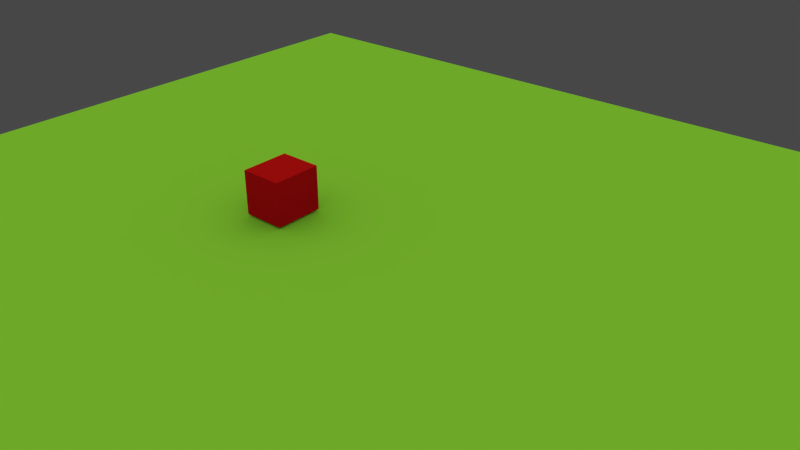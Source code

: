 # Source: background_test.blend  (saved by Blender 2.75.0; exported with 4.5.12 LTS)
import bpy
from mathutils import Matrix  # noqa: F401  (used for matrix-valued properties, if any)

bpy.ops.wm.read_factory_settings(use_empty=True)
scene = bpy.context.scene
scene.name = 'Scene'

# ---- collections
col_collection_1 = bpy.data.collections.new('Collection 1'); scene.collection.children.link(col_collection_1)

# ---- images (referenced by path relative to the original .blend; pixels are not part of the script)
import os
ASSET_DIR = os.environ.get("B2B_ASSET_DIR", "")  # directory of the original .blend (textures are referenced by path, not embedded)
HERE = os.path.dirname(os.path.abspath(__file__))  # packed textures are extracted next to this script under _unpacked/

def load_image(name, relpath, width, height, colorspace="sRGB"):
    """Load a texture the original file referenced (path relative to the .blend, or extracted next to this script)."""
    p = next((c for c in (os.path.join(HERE, relpath), os.path.join(ASSET_DIR, relpath)) if relpath and os.path.exists(c)), "")
    if p:
        img = bpy.data.images.load(p, check_existing=True)
        img.name = name
    else:  # same state as the original file: an image datablock whose file is absent (Cycles renders it pink)
        img = bpy.data.images.new(name, width, height)
        img.source = "FILE"
        img.filepath = "//" + (relpath or name)
    img.colorspace_settings.name = colorspace
    return img
img_seattlelibrary_hdr = load_image('SeattleLibrary.hdr', 'SeattleLibrary.hdr', 1024, 1024, 'Linear Rec.709')
img_reljef_jpg = load_image('reljef.JPG', '_unpacked/reljef.f6a2f625.jpg', 294, 251, 'sRGB')

# ---- materials (node trees are filled in below, after node groups)
mat_cube_diffuse = bpy.data.materials.new('Cube Diffuse')
mat_cube_diffuse.alpha_threshold = 0.0
mat_cube_diffuse.roughness = 0.5
mat_plane_diffuse = bpy.data.materials.new('Plane Diffuse')
mat_plane_diffuse.alpha_threshold = 0.0
mat_plane_diffuse.roughness = 0.5

# ---- material node trees
mat_cube_diffuse.use_nodes = True; mat_cube_diffuse.node_tree.nodes.clear()
_N = mat_cube_diffuse.node_tree.nodes; _L = mat_cube_diffuse.node_tree.links
n0 = _N.new('ShaderNodeOutputMaterial'); n0.name = 'Material Output'; n0.location = (300, 300)
n1 = _N.new('ShaderNodeBsdfDiffuse'); n1.name = 'Diffuse BSDF'; n1.location = (10, 300)
n1.inputs[0].default_value = (0.8, 0.00942, 0.007784, 1.0)
_L.new(n1.outputs[0], n0.inputs[0])
n0.is_active_output = True
mat_plane_diffuse.use_nodes = True; mat_plane_diffuse.node_tree.nodes.clear()
_N = mat_plane_diffuse.node_tree.nodes; _L = mat_plane_diffuse.node_tree.links
n0 = _N.new('ShaderNodeOutputMaterial'); n0.name = 'Material Output'; n0.location = (300, 300)
n1 = _N.new('ShaderNodeBsdfDiffuse'); n1.name = 'Diffuse BSDF'; n1.location = (10, 300)
n1.inputs[0].default_value = (0.4324, 1.0, 0.05102, 1.0)
_L.new(n1.outputs[0], n0.inputs[0])
n0.is_active_output = True

# ---- world
world_world = bpy.data.worlds.new('World'); scene.world = world_world
world_world.use_nodes = True; world_world.node_tree.nodes.clear()
_N = world_world.node_tree.nodes; _L = world_world.node_tree.links
n0 = _N.new('NodeFrame'); n0.name = 'Frame'; n0.location = (-2168, 767)
n0.label = 'Input nodes to set values into from CyclesShader'
n0.width = 505
n0.shrink = False
n1 = _N.new('NodeFrame'); n1.name = 'Frame.001'; n1.location = (-1373, 529)
n1.label = ' '
n1.width = 669
n1.shrink = False
n2 = _N.new('NodeFrame'); n2.name = 'Frame.002'; n2.location = (-1369, 180)
n2.label = ' '
n2.width = 661
n2.shrink = False
n3 = _N.new('NodeFrame'); n3.name = 'Frame.003'; n3.location = (-1372, -146)
n3.label = ' '
n3.width = 696
n3.shrink = False
n4 = _N.new('NodeFrame'); n4.name = 'Frame.004'; n4.location = (-170, 703)
n4.label = ' '
n4.width = 643
n4.shrink = False
n5 = _N.new('NodeFrame'); n5.name = 'Frame.005'; n5.location = (163, 302)
n5.label = ' '
n5.width = 734
n5.shrink = False
n6 = _N.new('NodeFrame'); n6.name = 'Frame.006'; n6.location = (-1529, 1157)
n6.label = 'Light paths '
n6.width = 357
n7 = _N.new('NodeFrame'); n7.name = 'Frame.007'; n7.location = (-2815, 1155)
n7.label = 'Gradient texture'
n7.width = 1149
n8 = _N.new('ShaderNodeOutputWorld'); n8.name = 'World Output'; n8.location = (953, 83)
n9 = _N.new('ShaderNodeTexEnvironment'); n9.name = 'Environment Texture.002'; n9.location = (206, -1314)
n9.label = 'm_sky_env_texture'
n9.width = 140
n9.image = img_seattlelibrary_hdr
n10 = _N.new('ShaderNodeTexEnvironment'); n10.name = 'Environment Texture.001'; n10.location = (199, -891)
n10.label = 'm_bg_env_texture'
n10.width = 140
n10.image = img_seattlelibrary_hdr
n11 = _N.new('ShaderNodeTexEnvironment'); n11.name = 'Environment Texture'; n11.location = (207, -1110)
n11.label = 'm_refl_env_texture'
n11.width = 140
n11.image = img_reljef_jpg
n12 = _N.new('ShaderNodeRGB'); n12.name = 'RGB.005'; n12.location = (125, -30)
n12.label = 'm_color1'
n12.width = 244
n12.outputs[0].default_value = (0.06372, 0.06372, 0.06372, 1.0)
n13 = _N.new('ShaderNodeRGB'); n13.name = 'RGB.006'; n13.location = (129, -428)
n13.label = 'm_reflcolor'
n13.width = 244
n13.outputs[0].default_value = (0.06301, 0.06301, 0.06301, 1.0)
n14 = _N.new('ShaderNodeRGB'); n14.name = 'RGB.004'; n14.location = (137, -636)
n14.label = 'm_skycolor'
n14.width = 244
n14.outputs[0].default_value = (0.3602, 0.3929, 0.42, 1.0)
n15 = _N.new('ShaderNodeRGB'); n15.name = 'RGB.003'; n15.location = (129, -230)
n15.label = 'm_color2 (used for gradient inp, not settable here)'
n15.width = 244
n15.outputs[0].default_value = (0.06301, 0.06301, 0.06301, 1.0)
n16 = _N.new('NodeReroute'); n16.name = 'Reroute.002'; n16.location = (86, -195)
n16.label = 'background texture'
n16.width = 16
n17 = _N.new('NodeReroute'); n17.name = 'Reroute'; n17.location = (86, -124)
n17.label = 'gradient texture'
n17.width = 16
n18 = _N.new('ShaderNodeBackground'); n18.name = 'Background'; n18.location = (482, -101)
n18.label = 'm_background'
n18.width = 157
n19 = _N.new('NodeReroute'); n19.name = 'Reroute.001'; n19.location = (84, -164)
n19.label = 'solid color'
n19.width = 16
n20 = _N.new('NodeReroute'); n20.name = 'Reroute.004'; n20.location = (112, -159)
n20.label = 'reflection texture'
n20.width = 16
n21 = _N.new('NodeReroute'); n21.name = 'Reroute.003'; n21.location = (115, -92)
n21.label = 'solid color'
n21.width = 16
n22 = _N.new('ShaderNodeBackground'); n22.name = 'Background.001'; n22.location = (491, -80)
n22.label = 'm_refl_bg'
n23 = _N.new('NodeReroute'); n23.name = 'Reroute.006'; n23.location = (65, -144)
n23.label = 'skylight texture'
n23.width = 16
n24 = _N.new('NodeReroute'); n24.name = 'Reroute.005'; n24.location = (62, -81)
n24.label = 'solid color'
n24.width = 16
n25 = _N.new('ShaderNodeBackground'); n25.name = 'Background.002'; n25.location = (489, -69)
n25.label = 'm_sky_bg'
n26 = _N.new('ShaderNodeMixShader'); n26.name = 'Mix Shader.001'; n26.location = (395, -195)
n26.label = 'm_mix_bg_and_refl'
n26.width = 166
n27 = _N.new('ShaderNodeMixShader'); n27.name = 'Mix Shader'; n27.location = (508, -211)
n27.label = 'm_mix_skylightswitch'
n27.width = 166
n28 = _N.new('ShaderNodeLightPath'); n28.name = 'Light Path'; n28.location = (30, -30)
n28.label = 'm_lightpath'
n29 = _N.new('ShaderNodeMath'); n29.name = 'Math'; n29.location = (213, -103)
n29.label = 'm_max'
n29.hide = True
n29.operation = 'MAXIMUM'
n30 = _N.new('ShaderNodeTexCoord'); n30.name = 'Texture Coordinate'; n30.location = (30, -30)
n30.label = 'm_texture_coordinates'
n31 = _N.new('ShaderNodeMapping'); n31.name = 'Mapping'; n31.location = (269, -54)
n31.label = 'm_mapping'
n31.vector_type = 'TEXTURE'
n31.inputs[2].default_value = (0.0, 0.0, 1.571)
n32 = _N.new('ShaderNodeTexGradient'); n32.name = 'Gradient Texture'; n32.location = (666, -120)
n32.label = 'm_gradient'
n33 = _N.new('ShaderNodeValToRGB'); n33.name = 'ColorRamp'; n33.location = (879, -81)
n33.label = 'm_colorramp'
while len(n33.color_ramp.elements) > 1: n33.color_ramp.elements.remove(n33.color_ramp.elements[-1])
n33.color_ramp.elements[0].position = 0.0; n33.color_ramp.elements[0].color = (1.0, 1.0, 1.0, 1.0)
_e = n33.color_ramp.elements.new(1.0); _e.color = (0.0, 0.0, 0.0, 1.0)
n9.parent = n0
n10.parent = n0
n11.parent = n0
n12.parent = n0
n13.parent = n0
n14.parent = n0
n15.parent = n0
n16.parent = n1
n17.parent = n1
n18.parent = n1
n19.parent = n1
n20.parent = n2
n21.parent = n2
n22.parent = n2
n23.parent = n3
n24.parent = n3
n25.parent = n3
n26.parent = n4
n27.parent = n5
n28.parent = n6
n29.parent = n6
n30.parent = n7
n31.parent = n7
n32.parent = n7
n33.parent = n7
_L.new(n28.outputs[3], n29.inputs[1])
_L.new(n28.outputs[0], n29.inputs[0])
_L.new(n28.outputs[3], n26.inputs[0])
_L.new(n29.outputs[0], n27.inputs[0])
_L.new(n30.outputs[5], n31.inputs[0])
_L.new(n31.outputs[0], n32.inputs[0])
_L.new(n32.outputs[1], n33.inputs[0])
_L.new(n33.outputs[0], n17.inputs[0])
_L.new(n12.outputs[0], n19.inputs[0])
_L.new(n10.outputs[0], n16.inputs[0])
_L.new(n13.outputs[0], n21.inputs[0])
_L.new(n11.outputs[0], n20.inputs[0])
_L.new(n9.outputs[0], n23.inputs[0])
_L.new(n14.outputs[0], n24.inputs[0])
_L.new(n18.outputs[0], n26.inputs[1])
_L.new(n26.outputs[0], n27.inputs[2])
_L.new(n27.outputs[0], n8.inputs[0])
_L.new(n19.outputs[0], n18.inputs[0])
_L.new(n21.outputs[0], n22.inputs[0])
_L.new(n24.outputs[0], n25.inputs[0])
_L.new(n22.outputs[0], n26.inputs[2])
_L.new(n25.outputs[0], n27.inputs[1])
n8.is_active_output = True
world_world.color = (0.05088, 0.05088, 0.05088)
world_world.use_sun_shadow = False
world_world.sun_shadow_jitter_overblur = 0.0
world_world.cycles.sampling_method = 'NONE'
world_world.cycles.sample_map_resolution = 256
world_world.cycles.volume_sampling = 'MULTIPLE_IMPORTANCE'

# ---- cameras
cam_camera = bpy.data.cameras.new('Camera')
cam_camera.clip_end = 100.0
cam_camera.lens = 35.0
cam_camera.sensor_width = 32.0
cam_camera.sensor_height = 18.0
cam_camera.display_size = 2.0
cam_camera.dof.focus_distance = 0.0

# ---- meshes
me_cube_mesh = bpy.data.meshes.new('Cube Mesh')
me_cube_mesh.from_pydata([(-1.0, -0.3181, -0.3321), (-1.0, 0.3181, -0.3321), (1.0, 0.3181, -0.3321), (1.0, -0.3181, -0.3321), (-1.0, -0.3181, 0.3321), (-1.0, 0.3181, 0.3321), (1.0, 0.3181, 0.3321), (1.0, -0.3181, 0.3321)], [], [(4, 5, 1, 0), (5, 6, 2, 1), (6, 7, 3, 2), (7, 4, 0, 3), (0, 1, 2, 3), (7, 6, 5, 4)])
me_cube_mesh.materials.append(mat_cube_diffuse)
me_cube_mesh.use_remesh_preserve_volume = False
me_cube_mesh.use_remesh_preserve_attributes = False
me_cube_mesh.use_mirror_vertex_groups = False
me_cube_mesh.update()
me_plane_mesh = bpy.data.meshes.new('Plane Mesh')
me_plane_mesh.from_pydata([(-1.0, -1.0, 0.0), (1.0, -1.0, 0.0), (-1.0, 1.0, 0.0), (1.0, 1.0, 0.0)], [], [(0, 1, 3, 2)])
me_plane_mesh.materials.append(mat_plane_diffuse)
me_plane_mesh.use_remesh_preserve_volume = False
me_plane_mesh.use_remesh_preserve_attributes = False
me_plane_mesh.use_mirror_vertex_groups = False
me_plane_mesh.update()

# ---- objects
ob_cube = bpy.data.objects.new('Cube', me_cube_mesh)
ob_camera = bpy.data.objects.new('Camera', cam_camera)
ob_plane = bpy.data.objects.new('Plane', me_plane_mesh)
ob_default = bpy.data.objects.new('Default', None)

# ---- transforms, parenting, visibility, modifiers, constraints
ob_cube.location = (0.0, 0.0, 0.2871)
ob_cube.scale = (0.369, 1.0, 1.0)
ob_cube.lineart.crease_threshold = 0.0
ob_camera.location = (-7.203, -8.222, 5.571)
ob_camera.rotation_euler = (1.076, 6.897e-07, -0.868)
ob_camera.lineart.crease_threshold = 0.0
ob_plane.location = (0.4057, -0.6727, -0.07658)
ob_plane.scale = (6.422, 6.422, 6.422)
ob_plane.lineart.crease_threshold = 0.0
ob_default.location = (0.0, 0.0, 0.0)
ob_default.rotation_euler = (-4.768e-07, -0.0, 0.0)
ob_default.scale = (0.07008, 0.07008, 0.07008)
ob_default.empty_image_offset = (0.0, 0.0)
ob_default.color = (0.8, 0.8, 0.8, 1.0)
ob_default.lineart.crease_threshold = 0.0

# ---- collection membership
col_collection_1.objects.link(ob_cube)
col_collection_1.objects.link(ob_camera)
col_collection_1.objects.link(ob_plane)
col_collection_1.objects.link(ob_default)

# ---- scene / render settings (as saved in the file)
scene.camera = ob_camera
scene.frame_start = 1; scene.frame_end = 250; scene.frame_set(0)
scene.render.engine = 'CYCLES'
scene.render.resolution_percentage = 50
scene.render.fps = 25
scene.render.dither_intensity = 0.0
scene.cycles.use_denoising = False
scene.cycles.samples = 200
scene.cycles.sampling_pattern = 'TABULATED_SOBOL'
scene.cycles.light_sampling_threshold = 0.0
scene.cycles.use_adaptive_sampling = False
scene.cycles.use_light_tree = False
scene.cycles.blur_glossy = 0.0
scene.cycles.max_bounces = 8
scene.cycles.diffuse_bounces = 0
scene.cycles.transmission_bounces = 8
scene.cycles.volume_bounces = 2
scene.cycles.pixel_filter_type = 'GAUSSIAN'
scene.cycles.sample_clamp_indirect = 0.0
scene.view_settings.view_transform = 'Standard'
bpy.context.view_layer.update()
